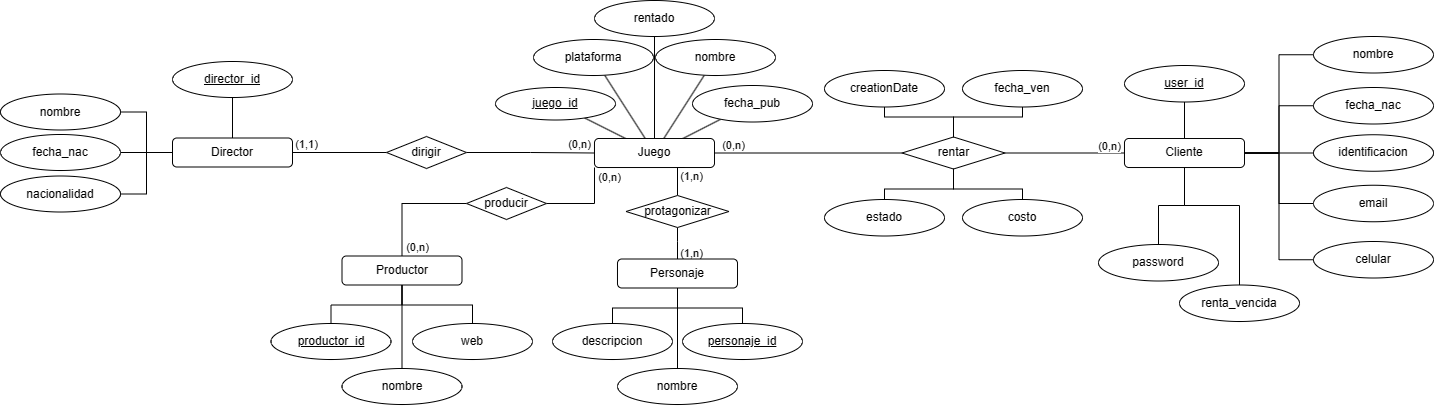

The diagram above was exported from draw.io. Its source (the exported page's mxGraphModel, read from the mxfile embedded in the PNG):
<mxGraphModel dx="2803" dy="1610" grid="0" gridSize="10" guides="1" tooltips="1" connect="1" arrows="1" fold="1" page="0" pageScale="1" pageWidth="827" pageHeight="1169" math="0" shadow="0">
  <root>
    <mxCell id="0" />
    <mxCell id="1" parent="0" />
    <mxCell id="2iS-HGIn6MG8owfMmDzF-60" style="edgeStyle=orthogonalEdgeStyle;rounded=0;orthogonalLoop=1;jettySize=auto;html=1;endArrow=none;endFill=0;" parent="1" source="2iS-HGIn6MG8owfMmDzF-1" target="2iS-HGIn6MG8owfMmDzF-53" edge="1">
      <mxGeometry relative="1" as="geometry" />
    </mxCell>
    <mxCell id="2iS-HGIn6MG8owfMmDzF-61" style="edgeStyle=orthogonalEdgeStyle;rounded=0;orthogonalLoop=1;jettySize=auto;html=1;entryX=0;entryY=0.5;entryDx=0;entryDy=0;endArrow=none;endFill=0;" parent="1" source="2iS-HGIn6MG8owfMmDzF-1" target="2iS-HGIn6MG8owfMmDzF-54" edge="1">
      <mxGeometry relative="1" as="geometry" />
    </mxCell>
    <mxCell id="2iS-HGIn6MG8owfMmDzF-62" style="edgeStyle=orthogonalEdgeStyle;rounded=0;orthogonalLoop=1;jettySize=auto;html=1;endArrow=none;endFill=0;entryX=0;entryY=0.5;entryDx=0;entryDy=0;" parent="1" source="2iS-HGIn6MG8owfMmDzF-1" target="2iS-HGIn6MG8owfMmDzF-57" edge="1">
      <mxGeometry relative="1" as="geometry" />
    </mxCell>
    <mxCell id="2iS-HGIn6MG8owfMmDzF-63" style="edgeStyle=orthogonalEdgeStyle;rounded=0;orthogonalLoop=1;jettySize=auto;html=1;endArrow=none;endFill=0;entryX=0;entryY=0.5;entryDx=0;entryDy=0;" parent="1" source="2iS-HGIn6MG8owfMmDzF-1" target="2iS-HGIn6MG8owfMmDzF-56" edge="1">
      <mxGeometry relative="1" as="geometry" />
    </mxCell>
    <mxCell id="1_j6qyWL4-E3FDi-oEua-3" style="edgeStyle=orthogonalEdgeStyle;rounded=0;orthogonalLoop=1;jettySize=auto;html=1;endArrow=none;endFill=0;" parent="1" source="2iS-HGIn6MG8owfMmDzF-1" target="1_j6qyWL4-E3FDi-oEua-2" edge="1">
      <mxGeometry relative="1" as="geometry">
        <mxPoint x="395" y="191" as="targetPoint" />
      </mxGeometry>
    </mxCell>
    <mxCell id="1_j6qyWL4-E3FDi-oEua-13" value="(0,n)" style="edgeLabel;html=1;align=center;verticalAlign=middle;resizable=0;points=[];" parent="1_j6qyWL4-E3FDi-oEua-3" vertex="1" connectable="0">
      <mxGeometry x="-0.2338" relative="1" as="geometry">
        <mxPoint x="29" y="-8" as="offset" />
      </mxGeometry>
    </mxCell>
    <mxCell id="RziCoqTX2ry6upHvpSWU-3" style="edgeStyle=orthogonalEdgeStyle;rounded=0;orthogonalLoop=1;jettySize=auto;html=1;entryX=0;entryY=0.5;entryDx=0;entryDy=0;endArrow=none;endFill=0;" parent="1" source="2iS-HGIn6MG8owfMmDzF-1" target="RziCoqTX2ry6upHvpSWU-2" edge="1">
      <mxGeometry relative="1" as="geometry" />
    </mxCell>
    <mxCell id="RziCoqTX2ry6upHvpSWU-6" style="edgeStyle=orthogonalEdgeStyle;rounded=0;orthogonalLoop=1;jettySize=auto;html=1;endArrow=none;endFill=0;" parent="1" source="2iS-HGIn6MG8owfMmDzF-1" target="RziCoqTX2ry6upHvpSWU-4" edge="1">
      <mxGeometry relative="1" as="geometry" />
    </mxCell>
    <mxCell id="2iS-HGIn6MG8owfMmDzF-1" value="Cliente" style="rounded=1;whiteSpace=wrap;html=1;" parent="1" vertex="1">
      <mxGeometry x="519" y="119" width="120" height="29" as="geometry" />
    </mxCell>
    <mxCell id="2iS-HGIn6MG8owfMmDzF-11" style="rounded=0;orthogonalLoop=1;jettySize=auto;html=1;endArrow=none;endFill=0;" parent="1" source="2iS-HGIn6MG8owfMmDzF-2" target="2iS-HGIn6MG8owfMmDzF-8" edge="1">
      <mxGeometry relative="1" as="geometry" />
    </mxCell>
    <mxCell id="2iS-HGIn6MG8owfMmDzF-12" style="rounded=0;orthogonalLoop=1;jettySize=auto;html=1;endArrow=none;endFill=0;" parent="1" source="2iS-HGIn6MG8owfMmDzF-2" target="2iS-HGIn6MG8owfMmDzF-9" edge="1">
      <mxGeometry relative="1" as="geometry" />
    </mxCell>
    <mxCell id="2iS-HGIn6MG8owfMmDzF-13" style="rounded=0;orthogonalLoop=1;jettySize=auto;html=1;endArrow=none;endFill=0;" parent="1" source="2iS-HGIn6MG8owfMmDzF-2" target="2iS-HGIn6MG8owfMmDzF-10" edge="1">
      <mxGeometry relative="1" as="geometry">
        <mxPoint x="-44" y="86" as="sourcePoint" />
      </mxGeometry>
    </mxCell>
    <mxCell id="2iS-HGIn6MG8owfMmDzF-51" style="rounded=0;orthogonalLoop=1;jettySize=auto;html=1;endArrow=none;endFill=0;" parent="1" source="2iS-HGIn6MG8owfMmDzF-2" target="2iS-HGIn6MG8owfMmDzF-50" edge="1">
      <mxGeometry relative="1" as="geometry">
        <mxPoint x="-57" y="123" as="sourcePoint" />
      </mxGeometry>
    </mxCell>
    <mxCell id="KlmrSKWWxbP0H-P-Yi_n-2" style="edgeStyle=orthogonalEdgeStyle;rounded=0;orthogonalLoop=1;jettySize=auto;html=1;endArrow=none;endFill=0;" edge="1" parent="1" source="2iS-HGIn6MG8owfMmDzF-2" target="KlmrSKWWxbP0H-P-Yi_n-1">
      <mxGeometry relative="1" as="geometry" />
    </mxCell>
    <mxCell id="2iS-HGIn6MG8owfMmDzF-2" value="Juego" style="rounded=1;whiteSpace=wrap;html=1;" parent="1" vertex="1">
      <mxGeometry x="-11" y="119" width="120" height="29" as="geometry" />
    </mxCell>
    <mxCell id="2iS-HGIn6MG8owfMmDzF-8" value="plataforma" style="ellipse;whiteSpace=wrap;html=1;" parent="1" vertex="1">
      <mxGeometry x="-72" y="20" width="120" height="36" as="geometry" />
    </mxCell>
    <mxCell id="2iS-HGIn6MG8owfMmDzF-9" value="nombre" style="ellipse;whiteSpace=wrap;html=1;" parent="1" vertex="1">
      <mxGeometry x="50" y="20" width="120" height="36" as="geometry" />
    </mxCell>
    <mxCell id="2iS-HGIn6MG8owfMmDzF-10" value="fecha_pub" style="ellipse;whiteSpace=wrap;html=1;" parent="1" vertex="1">
      <mxGeometry x="87" y="66" width="120" height="36.5" as="geometry" />
    </mxCell>
    <mxCell id="2iS-HGIn6MG8owfMmDzF-18" style="edgeStyle=orthogonalEdgeStyle;rounded=0;orthogonalLoop=1;jettySize=auto;html=1;endArrow=none;endFill=0;" parent="1" source="2iS-HGIn6MG8owfMmDzF-14" target="2iS-HGIn6MG8owfMmDzF-15" edge="1">
      <mxGeometry relative="1" as="geometry" />
    </mxCell>
    <mxCell id="2iS-HGIn6MG8owfMmDzF-19" style="edgeStyle=orthogonalEdgeStyle;rounded=0;orthogonalLoop=1;jettySize=auto;html=1;entryX=1;entryY=0.5;entryDx=0;entryDy=0;endArrow=none;endFill=0;" parent="1" source="2iS-HGIn6MG8owfMmDzF-14" target="2iS-HGIn6MG8owfMmDzF-17" edge="1">
      <mxGeometry relative="1" as="geometry" />
    </mxCell>
    <mxCell id="2iS-HGIn6MG8owfMmDzF-20" style="edgeStyle=orthogonalEdgeStyle;rounded=0;orthogonalLoop=1;jettySize=auto;html=1;entryX=1;entryY=0.5;entryDx=0;entryDy=0;endArrow=none;endFill=0;" parent="1" source="2iS-HGIn6MG8owfMmDzF-14" target="2iS-HGIn6MG8owfMmDzF-16" edge="1">
      <mxGeometry relative="1" as="geometry" />
    </mxCell>
    <mxCell id="2iS-HGIn6MG8owfMmDzF-23" style="edgeStyle=orthogonalEdgeStyle;rounded=0;orthogonalLoop=1;jettySize=auto;html=1;entryX=0;entryY=0.5;entryDx=0;entryDy=0;endArrow=none;endFill=0;" parent="1" source="2iS-HGIn6MG8owfMmDzF-14" target="2iS-HGIn6MG8owfMmDzF-22" edge="1">
      <mxGeometry relative="1" as="geometry" />
    </mxCell>
    <mxCell id="1_j6qyWL4-E3FDi-oEua-19" value="(1,1)" style="edgeLabel;html=1;align=center;verticalAlign=middle;resizable=0;points=[];" parent="2iS-HGIn6MG8owfMmDzF-23" vertex="1" connectable="0">
      <mxGeometry x="-0.386" relative="1" as="geometry">
        <mxPoint x="-17" y="-9" as="offset" />
      </mxGeometry>
    </mxCell>
    <mxCell id="2iS-HGIn6MG8owfMmDzF-33" style="edgeStyle=orthogonalEdgeStyle;rounded=0;orthogonalLoop=1;jettySize=auto;html=1;entryX=0.5;entryY=1;entryDx=0;entryDy=0;endArrow=none;endFill=0;" parent="1" source="2iS-HGIn6MG8owfMmDzF-14" target="2iS-HGIn6MG8owfMmDzF-32" edge="1">
      <mxGeometry relative="1" as="geometry" />
    </mxCell>
    <mxCell id="2iS-HGIn6MG8owfMmDzF-14" value="Director" style="rounded=1;whiteSpace=wrap;html=1;" parent="1" vertex="1">
      <mxGeometry x="-433" y="118.5" width="120" height="29" as="geometry" />
    </mxCell>
    <mxCell id="2iS-HGIn6MG8owfMmDzF-15" value="fecha_nac" style="ellipse;whiteSpace=wrap;html=1;" parent="1" vertex="1">
      <mxGeometry x="-605" y="115" width="120" height="36" as="geometry" />
    </mxCell>
    <mxCell id="2iS-HGIn6MG8owfMmDzF-16" value="nacionalidad" style="ellipse;whiteSpace=wrap;html=1;" parent="1" vertex="1">
      <mxGeometry x="-605" y="156.5" width="120" height="36" as="geometry" />
    </mxCell>
    <mxCell id="2iS-HGIn6MG8owfMmDzF-17" value="nombre" style="ellipse;whiteSpace=wrap;html=1;" parent="1" vertex="1">
      <mxGeometry x="-605" y="74.5" width="120" height="36" as="geometry" />
    </mxCell>
    <mxCell id="2iS-HGIn6MG8owfMmDzF-24" style="edgeStyle=orthogonalEdgeStyle;rounded=0;orthogonalLoop=1;jettySize=auto;html=1;endArrow=none;endFill=0;" parent="1" source="2iS-HGIn6MG8owfMmDzF-22" target="2iS-HGIn6MG8owfMmDzF-2" edge="1">
      <mxGeometry relative="1" as="geometry" />
    </mxCell>
    <mxCell id="1_j6qyWL4-E3FDi-oEua-20" value="(0,n)" style="edgeLabel;html=1;align=center;verticalAlign=middle;resizable=0;points=[];" parent="2iS-HGIn6MG8owfMmDzF-24" vertex="1" connectable="0">
      <mxGeometry x="0.6976" relative="1" as="geometry">
        <mxPoint x="2" y="-10" as="offset" />
      </mxGeometry>
    </mxCell>
    <mxCell id="2iS-HGIn6MG8owfMmDzF-22" value="dirigir" style="rhombus;whiteSpace=wrap;html=1;" parent="1" vertex="1">
      <mxGeometry x="-219" y="117" width="80" height="32" as="geometry" />
    </mxCell>
    <mxCell id="2iS-HGIn6MG8owfMmDzF-25" style="edgeStyle=orthogonalEdgeStyle;rounded=0;orthogonalLoop=1;jettySize=auto;html=1;endArrow=none;endFill=0;" parent="1" source="2iS-HGIn6MG8owfMmDzF-28" target="2iS-HGIn6MG8owfMmDzF-29" edge="1">
      <mxGeometry relative="1" as="geometry" />
    </mxCell>
    <mxCell id="2iS-HGIn6MG8owfMmDzF-26" style="edgeStyle=orthogonalEdgeStyle;rounded=0;orthogonalLoop=1;jettySize=auto;html=1;endArrow=none;endFill=0;" parent="1" source="2iS-HGIn6MG8owfMmDzF-28" target="2iS-HGIn6MG8owfMmDzF-31" edge="1">
      <mxGeometry relative="1" as="geometry" />
    </mxCell>
    <mxCell id="2iS-HGIn6MG8owfMmDzF-27" style="edgeStyle=orthogonalEdgeStyle;rounded=0;orthogonalLoop=1;jettySize=auto;html=1;endArrow=none;endFill=0;" parent="1" source="2iS-HGIn6MG8owfMmDzF-28" target="2iS-HGIn6MG8owfMmDzF-30" edge="1">
      <mxGeometry relative="1" as="geometry" />
    </mxCell>
    <mxCell id="2iS-HGIn6MG8owfMmDzF-36" style="edgeStyle=orthogonalEdgeStyle;rounded=0;orthogonalLoop=1;jettySize=auto;html=1;endArrow=none;endFill=0;entryX=0;entryY=0.5;entryDx=0;entryDy=0;exitX=0.5;exitY=0;exitDx=0;exitDy=0;" parent="1" source="2iS-HGIn6MG8owfMmDzF-28" target="2iS-HGIn6MG8owfMmDzF-34" edge="1">
      <mxGeometry relative="1" as="geometry" />
    </mxCell>
    <mxCell id="1_j6qyWL4-E3FDi-oEua-17" value="(0,n)" style="edgeLabel;html=1;align=center;verticalAlign=middle;resizable=0;points=[];" parent="2iS-HGIn6MG8owfMmDzF-36" vertex="1" connectable="0">
      <mxGeometry x="-0.8153" y="-1" relative="1" as="geometry">
        <mxPoint x="13" as="offset" />
      </mxGeometry>
    </mxCell>
    <mxCell id="2iS-HGIn6MG8owfMmDzF-28" value="Productor" style="rounded=1;whiteSpace=wrap;html=1;" parent="1" vertex="1">
      <mxGeometry x="-263.5" y="236.5" width="120" height="29" as="geometry" />
    </mxCell>
    <mxCell id="2iS-HGIn6MG8owfMmDzF-29" value="nombre" style="ellipse;whiteSpace=wrap;html=1;" parent="1" vertex="1">
      <mxGeometry x="-263.5" y="349" width="120" height="36" as="geometry" />
    </mxCell>
    <mxCell id="2iS-HGIn6MG8owfMmDzF-30" value="web" style="ellipse;whiteSpace=wrap;html=1;" parent="1" vertex="1">
      <mxGeometry x="-193" y="304" width="120" height="36" as="geometry" />
    </mxCell>
    <mxCell id="2iS-HGIn6MG8owfMmDzF-31" value="productor_id" style="ellipse;whiteSpace=wrap;html=1;fontStyle=4" parent="1" vertex="1">
      <mxGeometry x="-334.5" y="304" width="120" height="36" as="geometry" />
    </mxCell>
    <mxCell id="2iS-HGIn6MG8owfMmDzF-32" value="director_id" style="ellipse;whiteSpace=wrap;html=1;fontStyle=4" parent="1" vertex="1">
      <mxGeometry x="-433" y="42" width="120" height="36" as="geometry" />
    </mxCell>
    <mxCell id="2iS-HGIn6MG8owfMmDzF-35" style="edgeStyle=orthogonalEdgeStyle;rounded=0;orthogonalLoop=1;jettySize=auto;html=1;entryX=0;entryY=1;entryDx=0;entryDy=0;endArrow=none;endFill=0;" parent="1" source="2iS-HGIn6MG8owfMmDzF-34" target="2iS-HGIn6MG8owfMmDzF-2" edge="1">
      <mxGeometry relative="1" as="geometry" />
    </mxCell>
    <mxCell id="1_j6qyWL4-E3FDi-oEua-18" value="(0,n)" style="edgeLabel;html=1;align=center;verticalAlign=middle;resizable=0;points=[];" parent="2iS-HGIn6MG8owfMmDzF-35" vertex="1" connectable="0">
      <mxGeometry x="0.7928" y="1" relative="1" as="geometry">
        <mxPoint x="15" as="offset" />
      </mxGeometry>
    </mxCell>
    <mxCell id="2iS-HGIn6MG8owfMmDzF-34" value="producir" style="rhombus;whiteSpace=wrap;html=1;" parent="1" vertex="1">
      <mxGeometry x="-139" y="168" width="80" height="32" as="geometry" />
    </mxCell>
    <mxCell id="2iS-HGIn6MG8owfMmDzF-39" style="edgeStyle=orthogonalEdgeStyle;rounded=0;orthogonalLoop=1;jettySize=auto;html=1;entryX=0.5;entryY=1;entryDx=0;entryDy=0;endArrow=none;endFill=0;" parent="1" source="2iS-HGIn6MG8owfMmDzF-37" target="2iS-HGIn6MG8owfMmDzF-38" edge="1">
      <mxGeometry relative="1" as="geometry">
        <Array as="points">
          <mxPoint x="72" y="222" />
          <mxPoint x="72" y="222" />
        </Array>
      </mxGeometry>
    </mxCell>
    <mxCell id="1_j6qyWL4-E3FDi-oEua-16" value="(1,n)" style="edgeLabel;html=1;align=center;verticalAlign=middle;resizable=0;points=[];" parent="2iS-HGIn6MG8owfMmDzF-39" vertex="1" connectable="0">
      <mxGeometry x="-0.2869" y="-1" relative="1" as="geometry">
        <mxPoint x="12" y="3" as="offset" />
      </mxGeometry>
    </mxCell>
    <mxCell id="2iS-HGIn6MG8owfMmDzF-47" style="edgeStyle=orthogonalEdgeStyle;rounded=0;orthogonalLoop=1;jettySize=auto;html=1;endArrow=none;endFill=0;" parent="1" source="2iS-HGIn6MG8owfMmDzF-37" target="2iS-HGIn6MG8owfMmDzF-44" edge="1">
      <mxGeometry relative="1" as="geometry" />
    </mxCell>
    <mxCell id="2iS-HGIn6MG8owfMmDzF-48" style="edgeStyle=orthogonalEdgeStyle;rounded=0;orthogonalLoop=1;jettySize=auto;html=1;endArrow=none;endFill=0;" parent="1" source="2iS-HGIn6MG8owfMmDzF-37" target="2iS-HGIn6MG8owfMmDzF-46" edge="1">
      <mxGeometry relative="1" as="geometry" />
    </mxCell>
    <mxCell id="2iS-HGIn6MG8owfMmDzF-49" style="edgeStyle=orthogonalEdgeStyle;rounded=0;orthogonalLoop=1;jettySize=auto;html=1;endArrow=none;endFill=0;" parent="1" source="2iS-HGIn6MG8owfMmDzF-37" target="2iS-HGIn6MG8owfMmDzF-45" edge="1">
      <mxGeometry relative="1" as="geometry" />
    </mxCell>
    <mxCell id="2iS-HGIn6MG8owfMmDzF-37" value="Personaje" style="rounded=1;whiteSpace=wrap;html=1;" parent="1" vertex="1">
      <mxGeometry x="12" y="239.5" width="120" height="29" as="geometry" />
    </mxCell>
    <mxCell id="2iS-HGIn6MG8owfMmDzF-40" style="edgeStyle=orthogonalEdgeStyle;rounded=0;orthogonalLoop=1;jettySize=auto;html=1;entryX=0.75;entryY=1;entryDx=0;entryDy=0;endArrow=none;endFill=0;" parent="1" source="2iS-HGIn6MG8owfMmDzF-38" target="2iS-HGIn6MG8owfMmDzF-2" edge="1">
      <mxGeometry relative="1" as="geometry">
        <Array as="points">
          <mxPoint x="72" y="148" />
        </Array>
      </mxGeometry>
    </mxCell>
    <mxCell id="1_j6qyWL4-E3FDi-oEua-15" value="(1,n)" style="edgeLabel;html=1;align=center;verticalAlign=middle;resizable=0;points=[];" parent="2iS-HGIn6MG8owfMmDzF-40" vertex="1" connectable="0">
      <mxGeometry x="0.1132" relative="1" as="geometry">
        <mxPoint x="13" as="offset" />
      </mxGeometry>
    </mxCell>
    <mxCell id="2iS-HGIn6MG8owfMmDzF-38" value="protagonizar" style="rhombus;whiteSpace=wrap;html=1;" parent="1" vertex="1">
      <mxGeometry x="20.5" y="176" width="103" height="32" as="geometry" />
    </mxCell>
    <mxCell id="2iS-HGIn6MG8owfMmDzF-44" value="nombre" style="ellipse;whiteSpace=wrap;html=1;" parent="1" vertex="1">
      <mxGeometry x="12" y="349" width="120" height="36" as="geometry" />
    </mxCell>
    <mxCell id="2iS-HGIn6MG8owfMmDzF-45" value="descripcion" style="ellipse;whiteSpace=wrap;html=1;" parent="1" vertex="1">
      <mxGeometry x="-53" y="304" width="120" height="36" as="geometry" />
    </mxCell>
    <mxCell id="2iS-HGIn6MG8owfMmDzF-46" value="personaje_id" style="ellipse;whiteSpace=wrap;html=1;fontStyle=4" parent="1" vertex="1">
      <mxGeometry x="77" y="304" width="120" height="36" as="geometry" />
    </mxCell>
    <mxCell id="2iS-HGIn6MG8owfMmDzF-50" value="juego_id" style="ellipse;whiteSpace=wrap;html=1;fontStyle=4" parent="1" vertex="1">
      <mxGeometry x="-110" y="68" width="120" height="32.5" as="geometry" />
    </mxCell>
    <mxCell id="2iS-HGIn6MG8owfMmDzF-53" value="identificacion" style="ellipse;whiteSpace=wrap;html=1;" parent="1" vertex="1">
      <mxGeometry x="708" y="115.25" width="120" height="36.5" as="geometry" />
    </mxCell>
    <mxCell id="2iS-HGIn6MG8owfMmDzF-54" value="fecha_nac" style="ellipse;whiteSpace=wrap;html=1;" parent="1" vertex="1">
      <mxGeometry x="708" y="68" width="120" height="36.5" as="geometry" />
    </mxCell>
    <mxCell id="2iS-HGIn6MG8owfMmDzF-56" value="celular" style="ellipse;whiteSpace=wrap;html=1;" parent="1" vertex="1">
      <mxGeometry x="708" y="222" width="120" height="36.5" as="geometry" />
    </mxCell>
    <mxCell id="2iS-HGIn6MG8owfMmDzF-57" value="email" style="ellipse;whiteSpace=wrap;html=1;" parent="1" vertex="1">
      <mxGeometry x="708" y="165.75" width="120" height="36.5" as="geometry" />
    </mxCell>
    <mxCell id="2iS-HGIn6MG8owfMmDzF-64" style="edgeStyle=orthogonalEdgeStyle;rounded=0;orthogonalLoop=1;jettySize=auto;html=1;exitX=0.5;exitY=1;exitDx=0;exitDy=0;" parent="1" source="2iS-HGIn6MG8owfMmDzF-44" target="2iS-HGIn6MG8owfMmDzF-44" edge="1">
      <mxGeometry relative="1" as="geometry" />
    </mxCell>
    <mxCell id="1_j6qyWL4-E3FDi-oEua-4" style="edgeStyle=orthogonalEdgeStyle;rounded=0;orthogonalLoop=1;jettySize=auto;html=1;endArrow=none;endFill=0;" parent="1" source="1_j6qyWL4-E3FDi-oEua-2" target="2iS-HGIn6MG8owfMmDzF-2" edge="1">
      <mxGeometry relative="1" as="geometry" />
    </mxCell>
    <mxCell id="1_j6qyWL4-E3FDi-oEua-14" value="(0,n)" style="edgeLabel;html=1;align=center;verticalAlign=middle;resizable=0;points=[];" parent="1_j6qyWL4-E3FDi-oEua-4" vertex="1" connectable="0">
      <mxGeometry x="0.6683" y="2" relative="1" as="geometry">
        <mxPoint x="-12" y="-11" as="offset" />
      </mxGeometry>
    </mxCell>
    <mxCell id="1_j6qyWL4-E3FDi-oEua-9" style="edgeStyle=orthogonalEdgeStyle;rounded=0;orthogonalLoop=1;jettySize=auto;html=1;endArrow=none;endFill=0;" parent="1" source="1_j6qyWL4-E3FDi-oEua-2" target="1_j6qyWL4-E3FDi-oEua-5" edge="1">
      <mxGeometry relative="1" as="geometry" />
    </mxCell>
    <mxCell id="1_j6qyWL4-E3FDi-oEua-10" style="edgeStyle=orthogonalEdgeStyle;rounded=0;orthogonalLoop=1;jettySize=auto;html=1;endArrow=none;endFill=0;" parent="1" source="1_j6qyWL4-E3FDi-oEua-2" target="1_j6qyWL4-E3FDi-oEua-7" edge="1">
      <mxGeometry relative="1" as="geometry" />
    </mxCell>
    <mxCell id="1_j6qyWL4-E3FDi-oEua-11" style="edgeStyle=orthogonalEdgeStyle;rounded=0;orthogonalLoop=1;jettySize=auto;html=1;endArrow=none;endFill=0;" parent="1" source="1_j6qyWL4-E3FDi-oEua-2" target="1_j6qyWL4-E3FDi-oEua-6" edge="1">
      <mxGeometry relative="1" as="geometry" />
    </mxCell>
    <mxCell id="KlmrSKWWxbP0H-P-Yi_n-7" style="edgeStyle=orthogonalEdgeStyle;rounded=0;orthogonalLoop=1;jettySize=auto;html=1;endArrow=none;endFill=0;" edge="1" parent="1" source="1_j6qyWL4-E3FDi-oEua-2" target="KlmrSKWWxbP0H-P-Yi_n-6">
      <mxGeometry relative="1" as="geometry" />
    </mxCell>
    <mxCell id="1_j6qyWL4-E3FDi-oEua-2" value="rentar" style="rhombus;whiteSpace=wrap;html=1;" parent="1" vertex="1">
      <mxGeometry x="296.5" y="117.5" width="103" height="32" as="geometry" />
    </mxCell>
    <mxCell id="1_j6qyWL4-E3FDi-oEua-5" value="fecha_ven" style="ellipse;whiteSpace=wrap;html=1;" parent="1" vertex="1">
      <mxGeometry x="357" y="51" width="120" height="36.5" as="geometry" />
    </mxCell>
    <mxCell id="1_j6qyWL4-E3FDi-oEua-6" value="costo" style="ellipse;whiteSpace=wrap;html=1;" parent="1" vertex="1">
      <mxGeometry x="357" y="180" width="120" height="36.5" as="geometry" />
    </mxCell>
    <mxCell id="1_j6qyWL4-E3FDi-oEua-7" value="estado" style="ellipse;whiteSpace=wrap;html=1;" parent="1" vertex="1">
      <mxGeometry x="219" y="180" width="120" height="36.5" as="geometry" />
    </mxCell>
    <mxCell id="RziCoqTX2ry6upHvpSWU-2" value="nombre" style="ellipse;whiteSpace=wrap;html=1;" parent="1" vertex="1">
      <mxGeometry x="708" y="17" width="120" height="36.5" as="geometry" />
    </mxCell>
    <mxCell id="RziCoqTX2ry6upHvpSWU-4" value="&lt;u&gt;user_id&lt;/u&gt;" style="ellipse;whiteSpace=wrap;html=1;" parent="1" vertex="1">
      <mxGeometry x="519" y="46" width="120" height="36.5" as="geometry" />
    </mxCell>
    <mxCell id="KlmrSKWWxbP0H-P-Yi_n-4" value="" style="edgeStyle=orthogonalEdgeStyle;rounded=0;orthogonalLoop=1;jettySize=auto;html=1;endArrow=none;endFill=0;" edge="1" parent="1" source="RziCoqTX2ry6upHvpSWU-5" target="2iS-HGIn6MG8owfMmDzF-1">
      <mxGeometry relative="1" as="geometry">
        <Array as="points">
          <mxPoint x="553" y="186" />
          <mxPoint x="579" y="186" />
        </Array>
      </mxGeometry>
    </mxCell>
    <mxCell id="RziCoqTX2ry6upHvpSWU-5" value="password" style="ellipse;whiteSpace=wrap;html=1;" parent="1" vertex="1">
      <mxGeometry x="493" y="225" width="120" height="36.5" as="geometry" />
    </mxCell>
    <mxCell id="KlmrSKWWxbP0H-P-Yi_n-1" value="rentado" style="ellipse;whiteSpace=wrap;html=1;" vertex="1" parent="1">
      <mxGeometry x="-11" y="-19" width="120" height="36" as="geometry" />
    </mxCell>
    <mxCell id="KlmrSKWWxbP0H-P-Yi_n-5" style="edgeStyle=orthogonalEdgeStyle;rounded=0;orthogonalLoop=1;jettySize=auto;html=1;endArrow=none;endFill=0;" edge="1" parent="1" source="KlmrSKWWxbP0H-P-Yi_n-3" target="2iS-HGIn6MG8owfMmDzF-1">
      <mxGeometry relative="1" as="geometry">
        <Array as="points">
          <mxPoint x="634" y="186" />
          <mxPoint x="579" y="186" />
        </Array>
      </mxGeometry>
    </mxCell>
    <mxCell id="KlmrSKWWxbP0H-P-Yi_n-3" value="renta_vencida" style="ellipse;whiteSpace=wrap;html=1;" vertex="1" parent="1">
      <mxGeometry x="574" y="265.5" width="120" height="36.5" as="geometry" />
    </mxCell>
    <mxCell id="KlmrSKWWxbP0H-P-Yi_n-6" value="creationDate" style="ellipse;whiteSpace=wrap;html=1;" vertex="1" parent="1">
      <mxGeometry x="219" y="51" width="120" height="36.5" as="geometry" />
    </mxCell>
  </root>
</mxGraphModel>